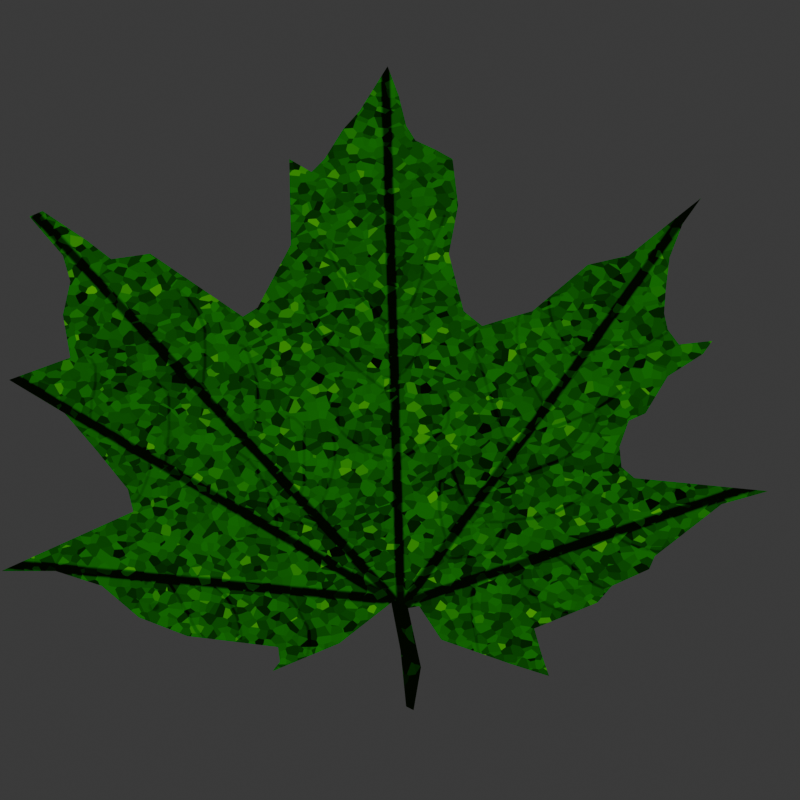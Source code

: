 # Source: leaf.blend  (saved by Blender 4.1.23; exported with 4.5.12 LTS)
import bpy
from mathutils import Matrix  # noqa: F401  (used for matrix-valued properties, if any)

bpy.ops.wm.read_factory_settings(use_empty=True)
scene = bpy.context.scene
scene.name = 'Scene'

# ---- collections
col_collection = bpy.data.collections.new('Collection'); scene.collection.children.link(col_collection)

# ---- images (referenced by path relative to the original .blend; pixels are not part of the script)
import os
ASSET_DIR = os.environ.get("B2B_ASSET_DIR", "")  # directory of the original .blend (textures are referenced by path, not embedded)
HERE = os.path.dirname(os.path.abspath(__file__))  # packed textures are extracted next to this script under _unpacked/

def load_image(name, relpath, width, height, colorspace="sRGB"):
    """Load a texture the original file referenced (path relative to the .blend, or extracted next to this script)."""
    p = next((c for c in (os.path.join(HERE, relpath), os.path.join(ASSET_DIR, relpath)) if relpath and os.path.exists(c)), "")
    if p:
        img = bpy.data.images.load(p, check_existing=True)
        img.name = name
    else:  # same state as the original file: an image datablock whose file is absent (Cycles renders it pink)
        img = bpy.data.images.new(name, width, height)
        img.source = "FILE"
        img.filepath = "//" + (relpath or name)
    img.colorspace_settings.name = colorspace
    return img
img_leaftexture = load_image('LeafTexture', '_unpacked/LeafTexture.4a4daef5.png', 1024, 1024, 'sRGB')

# ---- materials (node trees are filled in below, after node groups)
mat_flat1 = bpy.data.materials.new('Flat1')
mat_flat1.use_transparent_shadow = False
mat_flat1.line_priority = 2
mat_black = bpy.data.materials.new('Black')
mat_black.use_transparent_shadow = False

# ---- node groups
ng_nodegroup = bpy.data.node_groups.new('NodeGroup', 'ShaderNodeTree')
_s = ng_nodegroup.interface.new_socket(name='Shader', in_out='OUTPUT', socket_type='NodeSocketShader')
_s = ng_nodegroup.interface.new_socket(name='Color', in_out='INPUT', socket_type='NodeSocketColor')
_s.default_value = (1.0, 1.0, 1.0, 1.0)
_N = ng_nodegroup.nodes; _L = ng_nodegroup.links
n0 = _N.new('NodeGroupOutput'); n0.name = 'Group Output'; n0.location = (354, 0)
n1 = _N.new('NodeGroupInput'); n1.name = 'Group Input'; n1.location = (-364, 0)
n2 = _N.new('ShaderNodeLightPath'); n2.name = 'Light Path'; n2.location = (-164, 182)
n3 = _N.new('ShaderNodeMixShader'); n3.name = 'Mix Shader'; n3.location = (164, 19)
n4 = _N.new('ShaderNodeEmission'); n4.name = 'Emission'; n4.location = (-122, -182)
_L.new(n2.outputs[0], n3.inputs[0])
_L.new(n4.outputs[0], n3.inputs[1])
_L.new(n4.outputs[0], n3.inputs[2])
_L.new(n3.outputs[0], n0.inputs[0])
_L.new(n1.outputs[0], n4.inputs[0])
n0.is_active_output = True

# ---- material node trees
mat_flat1.use_nodes = True; mat_flat1.node_tree.nodes.clear()
_N = mat_flat1.node_tree.nodes; _L = mat_flat1.node_tree.links
n0 = _N.new('ShaderNodeOutputMaterial'); n0.name = 'Material Output'; n0.location = (1356, 316)
n1 = _N.new('ShaderNodeGroup'); n1.name = 'Group'; n1.location = (1004, 328)
n1.node_tree = ng_nodegroup
n2 = _N.new('ShaderNodeTexImage'); n2.name = 'Image Texture'; n2.location = (-271, 255)
n2.image = img_leaftexture
n3 = _N.new('ShaderNodeValToRGB'); n3.name = 'Color Ramp'; n3.location = (454, 125)
while len(n3.color_ramp.elements) > 1: n3.color_ramp.elements.remove(n3.color_ramp.elements[-1])
n3.color_ramp.elements[0].position = 0.4864; n3.color_ramp.elements[0].color = (0.001113, 0.001697, 0.0009115, 1.0)
_e = n3.color_ramp.elements.new(0.9045); _e.color = (0.01045, 0.07797, 0.01081, 1.0)
_e = n3.color_ramp.elements.new(1.0); _e.color = (0.04878, 0.1945, 0.01818, 1.0)
n4 = _N.new('ShaderNodeTexVoronoi'); n4.name = 'Voronoi Texture'; n4.location = (49, 226)
n4.inputs[2].default_value = 78.0
n4.inputs[4].default_value = 0.9083
n4.inputs[5].default_value = 4.5
n5 = _N.new('ShaderNodeMix'); n5.name = 'Mix'; n5.location = (269, 68)
n5.inputs[0].default_value = 0.4583
n6 = _N.new('ShaderNodeHueSaturation'); n6.name = 'Hue/Saturation/Value'; n6.location = (774, 296)
n6.inputs[1].default_value = 2.0
n6.inputs[2].default_value = 2.0
_L.new(n1.outputs[0], n0.inputs[0])
_L.new(n5.outputs[0], n3.inputs[0])
_L.new(n4.outputs[1], n5.inputs[2])
_L.new(n2.outputs[0], n5.inputs[3])
_L.new(n6.outputs[0], n1.inputs[0])
_L.new(n3.outputs[0], n6.inputs[4])
n0.is_active_output = True

# ---- world
world_world = bpy.data.worlds.new('World'); scene.world = world_world
world_world.use_nodes = True; world_world.node_tree.nodes.clear()
_N = world_world.node_tree.nodes; _L = world_world.node_tree.links
n0 = _N.new('ShaderNodeOutputWorld'); n0.name = 'World Output'; n0.location = (300, 300)
n1 = _N.new('ShaderNodeBackground'); n1.name = 'Background'; n1.location = (10, 300)
n1.inputs[0].default_value = (0.05088, 0.05088, 0.05088, 1.0)
_L.new(n1.outputs[0], n0.inputs[0])
n0.is_active_output = True
world_world.color = (0.05088, 0.05088, 0.05088)
world_world.use_sun_shadow = False
world_world.sun_shadow_jitter_overblur = 0.0

# ---- cameras
cam_camera = bpy.data.cameras.new('Camera')
cam_camera.clip_end = 100.0
cam_camera.ortho_scale = 7.314

# ---- lights
light_light = bpy.data.lights.new('Light', 'POINT')
light_light.transmission_factor = 0.0
light_light.energy = 1000.0
light_light.shadow_soft_size = 0.1
light_light.shadow_maximum_resolution = 0.006
light_light.use_absolute_resolution = True

# ---- meshes
me_plane = bpy.data.meshes.new('Plane')
me_plane.from_pydata([(1.005, -1.032, 0.0), (0.759, -1.406, 0.0), (0.6834, -1.164, 0.0), (0.7212, -1.296, 0.0), (1.08, -0.9464, 0.0), (1.269, -0.8614, 0.0), (1.298, -0.7952, 0.0), (1.638, -0.5306, 0.0), (1.874, -0.4645, 0.0), (1.194, -0.3983, 0.0), (1.128, -0.3416, 0.0), (1.118, -0.2376, 0.0), (1.165, -0.1053, 0.0), (1.25, -0.06753, 0.0), (1.364, 0.1215, 0.0), (1.543, 0.2349, 0.0), (1.591, 0.301, 0.0), (1.421, 0.2821, 0.0), (1.364, 0.3577, 0.0), (1.345, 0.4428, 0.0), (1.354, 0.5657, 0.0), (1.373, 0.7263, 0.0), (1.439, 0.8964, 0.0), (1.534, 1.029, 0.0), (1.165, 0.7358, 0.0), (0.9574, 0.6885, 0.0), (0.6739, 0.4523, 0.0), (0.5416, 0.4145, 0.0), (0.4187, 0.3766, 0.0), (0.3242, 0.4523, 0.0), (0.2486, 0.7452, 0.0), (0.2959, 0.9909, 0.0), (0.2675, 1.227, 0.0), (0.1825, 1.274, 0.0), (0.07851, 1.322, 0.0), (0.03126, 1.397, 0.0), (-0.006543, 1.549, 0.0), (-0.06325, 1.7, 0.0), (-0.205, 1.473, 0.0), (-0.2901, 1.378, 0.0), (-0.3846, 1.227, 0.0), (-0.4507, 1.161, 0.0), (-0.5641, 1.227, 0.0), (-0.5547, 0.7925, 0.0), (-0.7248, 0.4712, 0.0), (-0.8004, 0.4239, 0.0), (-1.273, 0.7452, 0.0), (-1.471, 0.7169, 0.0), (-1.594, 0.8114, 0.0), (-1.821, 0.9626, 0.0), (-1.887, 0.9342, 0.0), (-1.717, 0.7358, 0.0), (-1.679, 0.6035, 0.0), (-1.717, 0.4334, 0.0), (-1.679, 0.216, 0.0), (-1.991, 0.1026, 0.0), (-1.708, -0.06753, 0.0), (-1.538, -0.266, 0.0), (-1.386, -0.455, 0.0), (-1.358, -0.5684, 0.0), (-2.029, -0.8708, 0.0), (-1.755, -0.8708, 0.0), (-1.519, -0.9464, 0.0), (-1.33, -1.107, 0.0), (-1.084, -1.202, 0.0), (-0.6208, -1.258, 0.0), (-0.6114, -1.334, 0.0), (-0.6492, -1.381, 0.0), (-0.309, -1.239, 0.0), (-0.04435, -1.032, 0.0), (0.002908, -1.277, 0.0), (0.03126, -1.561, 0.0), (0.06906, -1.58, 0.0), (0.1069, -1.362, 0.0), (0.04071, -1.06, 0.0), (0.09741, -1.05, 0.0), (0.2108, -1.221, 0.0), (0.5605, -1.343, 0.0)], [], [(0, 2, 3, 1, 77, 76, 75, 74, 73, 72, 71, 70, 69, 68, 67, 66, 65, 64, 63, 62, 61, 60, 59, 58, 57, 56, 55, 54, 53, 52, 51, 50, 49, 48, 47, 46, 45, 44, 43, 42, 41, 40, 39, 38, 37, 36, 35, 34, 33, 32, 31, 30, 29, 28, 27, 26, 25, 24, 23, 22, 21, 20, 19, 18, 17, 16, 15, 14, 13, 12, 11, 10, 9, 8, 7, 6, 5, 4)])
me_plane.polygons.foreach_set('use_smooth', [True] * 1)
_uv = me_plane.uv_layers.new(name='UVMap')
_uv.uv.foreach_set('vector', [0.6445, 0.1542, 0.7032, 0.2179, 0.7308, 0.1976, 0.7532, 0.1792, 0.7557, 0.231, 0.7573, 0.3234, 0.7273, 0.3646, 0.7344, 0.377, 0.7994, 0.3354, 0.8534, 0.3255, 0.8523, 0.3359, 0.7885, 0.3671, 0.7351, 0.3994, 0.8066, 0.4432, 0.8691, 0.5105, 0.8548, 0.5057, 0.838, 0.5145, 0.8648, 0.6276, 0.8639, 0.6932, 0.8427, 0.7513, 0.8455, 0.813, 0.8691, 0.8771, 0.7405, 0.7464, 0.7164, 0.7628, 0.6853, 0.8145, 0.6536, 0.8714, 0.6384, 0.9524, 0.5849, 0.8893, 0.5374, 0.9169, 0.4943, 0.9228, 0.4667, 0.9431, 0.435, 1.0, 0.4227, 0.987, 0.4384, 0.9209, 0.4499, 0.884, 0.4261, 0.8401, 0.4603, 0.7019, 0.4428, 0.6883, 0.353, 0.6763, 0.2522, 0.7161, 0.2578, 0.6839, 0.2366, 0.6741, 0.1931, 0.6651, 0.1637, 0.6534, 0.09843, 0.6399, 0.1289, 0.6136, 0.1609, 0.5916, 0.1745, 0.5741, 0.1766, 0.5457, 0.1803, 0.5217, 0.233, 0.4947, 0.2946, 0.4845, 0.3565, 0.4415, 0.366, 0.4129, 0.3465, 0.3874, 0.3263, 0.3598, 0.2465, 0.3139, 0.2175, 0.2694, 0.1172, 0.2086, 0.1563, 0.2192, 0.2018, 0.22, 0.2409, 0.2105, 0.2705, 0.2021, 0.2887, 0.1903, 0.3015, 0.1706, 0.2824, 0.1324, 0.3019, 0.1378, 0.3439, 0.1699, 0.3979, 0.1801, 0.4141, 0.1967, 0.4491, 0.1963, 0.4726, 0.1851, 0.4801, 0.1648, 0.4368, -3.133e-09, 0.4727, 0.0495, 0.5639, 0.1061, 0.5818, 0.107, 0.618, 0.1439])
me_plane.materials.append(mat_flat1)
me_plane.update()

# ---- objects
ob_light = bpy.data.objects.new('Light', light_light)
ob_camera = bpy.data.objects.new('Camera', cam_camera)
ob_plane = bpy.data.objects.new('Plane', me_plane)
ob_gpencil = bpy.data.objects.new('GPencil', None)

# ---- transforms, parenting, visibility, modifiers, constraints
ob_light.location = (4.076, 1.005, 5.904)
ob_light.rotation_euler = (0.6503, 0.05522, 1.866)
ob_light.lock_rotations_4d = False
ob_light.empty_display_type = 'ARROWS'
ob_light.color = (0.0, 0.0, 0.0, 0.0)
ob_light.lineart.crease_threshold = 0.0
ob_camera.location = (0.0, 0.0, 5.66)
ob_camera.lock_rotations_4d = False
ob_camera.empty_display_type = 'ARROWS'
ob_camera.color = (0.0, 0.0, 0.0, 0.0)
ob_camera.display_type = 'WIRE'
ob_camera.lineart.crease_threshold = 0.0
ob_plane.location = (0.0, 0.0, 0.0)
ob_gpencil.location = (0.0, 0.0, 0.0)
ob_gpencil.empty_image_offset = (0.0, 0.0)
ob_gpencil.color = (0.0, 0.0, 0.0, 1.0)
ob_gpencil.use_grease_pencil_lights = True
_m = ob_gpencil.modifiers.new('Line Art', 'LINEART')
_m.show_render = True
_m.source_type = 'OBJECT'
_m.source_object = ob_plane
_m.use_contour = True
_m.use_loose = True
_m.use_crease = True
_m.use_edge_mark = True
_m.use_intersection = True
_m.target_layer = 'GP_Layer'
_m.target_material = mat_black
_m.radius = 0.033

# ---- collection membership
col_collection.objects.link(ob_light)
col_collection.objects.link(ob_camera)
col_collection.objects.link(ob_plane)
col_collection.objects.link(ob_gpencil)

# ---- scene / render settings (as saved in the file)
scene.camera = ob_camera
scene.frame_start = 1; scene.frame_end = 250; scene.frame_set(1)
scene.render.engine = 'BLENDER_EEVEE_NEXT'
scene.render.resolution_x = 400
scene.render.resolution_y = 400
scene.render.film_transparent = True
scene.cycles.sampling_pattern = 'TABULATED_SOBOL'
scene.eevee.ray_tracing_options.trace_max_roughness = 0.0
bpy.context.view_layer.update()
